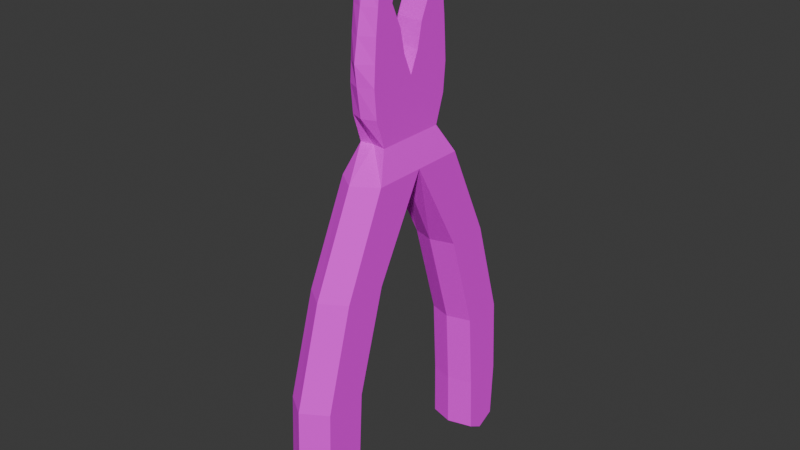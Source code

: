 # Source: Pliers.blend  (saved by Blender 4.2.67; exported with 4.5.12 LTS)
import bpy
from mathutils import Matrix  # noqa: F401  (used for matrix-valued properties, if any)

bpy.ops.wm.read_factory_settings(use_empty=True)
scene = bpy.context.scene
scene.name = 'Scene'

# ---- collections
col_collection = bpy.data.collections.new('Collection'); scene.collection.children.link(col_collection)

# ---- images (referenced by path relative to the original .blend; pixels are not part of the script)
import os
ASSET_DIR = os.environ.get("B2B_ASSET_DIR", "")  # directory of the original .blend (textures are referenced by path, not embedded)
HERE = os.path.dirname(os.path.abspath(__file__))  # packed textures are extracted next to this script under _unpacked/

def load_image(name, relpath, width, height, colorspace="sRGB"):
    """Load a texture the original file referenced (path relative to the .blend, or extracted next to this script)."""
    p = next((c for c in (os.path.join(HERE, relpath), os.path.join(ASSET_DIR, relpath)) if relpath and os.path.exists(c)), "")
    if p:
        img = bpy.data.images.load(p, check_existing=True)
        img.name = name
    else:  # same state as the original file: an image datablock whose file is absent (Cycles renders it pink)
        img = bpy.data.images.new(name, width, height)
        img.source = "FILE"
        img.filepath = "//" + (relpath or name)
    img.colorspace_settings.name = colorspace
    return img
img_pliers_128px2_png = load_image('Pliers_128px2.png', 'Pliers_128px2.png', 1024, 1024, 'sRGB')

# ---- materials (node trees are filled in below, after node groups)
mat_material = bpy.data.materials.new('Material')
mat_material.alpha_threshold = 0.0
mat_material.roughness = 0.5
mat_material.line_color = (0.0, 0.0, 0.0, 1.0)

# ---- material node trees
mat_material.use_nodes = True; mat_material.node_tree.nodes.clear()
_N = mat_material.node_tree.nodes; _L = mat_material.node_tree.links
n0 = _N.new('ShaderNodeOutputMaterial'); n0.name = 'Material Output'; n0.location = (300, 300)
n1 = _N.new('ShaderNodeBsdfPrincipled'); n1.name = 'Principled BSDF'; n1.location = (10, 300)
n1.inputs[2].default_value = 1.0
n1.inputs[3].default_value = 1.45
n2 = _N.new('ShaderNodeTexImage'); n2.name = 'Image Texture'; n2.location = (-280, 280)
n2.image = img_pliers_128px2_png
n2.interpolation = 'Closest'
_L.new(n1.outputs[0], n0.inputs[0])
_L.new(n2.outputs[0], n1.inputs[0])
n0.is_active_output = True

# ---- world
world_world = bpy.data.worlds.new('World'); scene.world = world_world
world_world.use_nodes = True; world_world.node_tree.nodes.clear()
_N = world_world.node_tree.nodes; _L = world_world.node_tree.links
n0 = _N.new('ShaderNodeOutputWorld'); n0.name = 'World Output'; n0.location = (300, 300)
n1 = _N.new('ShaderNodeBackground'); n1.name = 'Background'; n1.location = (10, 300)
n1.inputs[0].default_value = (0.05088, 0.05088, 0.05088, 1.0)
_L.new(n1.outputs[0], n0.inputs[0])
n0.is_active_output = True
world_world.color = (0.05088, 0.05088, 0.05088)
world_world.sun_shadow_jitter_overblur = 0.0

# ---- meshes
me_cube = bpy.data.meshes.new('Cube')
me_cube.from_pydata([(0.1836, -1.141, 12.39), (1.12, -4.165, -13.21), (0.1836, -1.586, 12.39), (1.12, -5.789, -13.21), (-0.3482, -1.141, 12.39), (-1.154, -4.165, -13.21), (-0.3482, -1.586, 12.39), (-1.154, -5.789, -13.21), (0.5558, -0.413, 7.233), (-0.6813, -2.168, 7.233), (0.5558, -2.168, 7.233), (-0.6813, -0.413, 7.233), (-0.6813, -1.855, 10.46), (0.5558, -0.7645, 10.46), (0.5558, -1.855, 10.46), (-0.6813, -0.7645, 10.46), (0.5558, -1.145, 9.418), (0.5558, -1.963, 9.418), (-0.6813, -1.145, 9.418), (-0.6813, -1.963, 9.418), (0.5558, -0.649, 8.325), (0.5558, -2.087, 8.325), (-0.6813, -0.649, 8.325), (-0.6813, -2.087, 8.325), (0.5558, 0.0, 4.933), (0.5558, -2.108, 4.933), (-0.6813, 0.0, 4.933), (-0.6813, -2.108, 4.933), (-0.6813, -2.225, 6.277), (0.5558, 0.0, 6.261), (0.5558, -2.225, 6.277), (-0.6813, 0.0, 6.261), (-0.06518, -3.838, -13.21), (-0.08231, -1.586, 12.39), (-0.06518, -6.489, -13.21), (-0.08231, -1.141, 12.39), (-0.08231, -0.413, 7.233), (-0.08231, -2.646, 7.233), (-0.08231, -0.7645, 10.46), (-0.08231, -2.077, 10.46), (-0.08231, -2.265, 9.418), (-0.08231, -1.145, 9.418), (-0.08231, -0.649, 8.325), (-0.08231, -2.46, 8.325), (-0.08231, -2.337, 4.933), (-0.08231, 0.0, 4.933), (-0.08231, -2.529, 6.277), (-0.08231, 0.0, 6.261), (1.016, 0.0, 2.3), (1.016, -2.412, 2.3), (-0.9491, 0.0, 2.3), (-1.043, -2.412, 2.3), (-0.06518, 0.0, 2.3), (-0.06518, -3.113, 2.3), (1.068, -3.85, -6.867), (1.068, -5.804, -6.867), (-1.099, -3.85, -6.867), (-0.06518, -3.523, -6.867), (-0.06518, -6.504, -6.867), (-1.099, -5.804, -6.867), (1.094, -4.085, -10.53), (1.094, -5.951, -10.53), (-1.127, -4.085, -10.53), (-0.06518, -3.759, -10.53), (-0.06518, -6.651, -10.53), (-1.127, -5.951, -10.53), (-1.071, -4.462, -2.19), (1.042, -2.458, -2.19), (1.042, -4.462, -2.19), (-1.071, -2.458, -2.19), (-0.06518, -2.132, -2.19), (-0.06518, -5.163, -2.19), (-1.154, -4.929, -13.65), (0.1836, -1.489, 12.39), (-0.3482, -1.489, 12.39), (1.12, -4.929, -13.65), (0.5558, -1.29, 7.233), (-0.6813, -1.29, 7.233), (0.5558, -1.31, 10.46), (-0.6813, -1.31, 10.46), (-0.6813, -1.554, 9.418), (0.5558, -1.554, 9.418), (0.5558, -1.368, 8.325), (-0.6813, -1.368, 8.325), (-0.6813, -1.299, 4.933), (0.5558, -1.299, 4.933), (-0.6813, -1.242, 6.269), (0.5558, -1.242, 6.269), (-0.06518, -4.929, -13.65), (-0.08231, -1.489, 12.39), (1.016, -1.452, 2.3), (-1.043, -1.452, 2.3), (-1.099, -4.76, -6.867), (1.068, -4.76, -6.867), (1.094, -4.864, -10.53), (-1.127, -4.864, -10.53), (-1.071, -3.46, -2.19), (1.042, -3.46, -2.19), (-0.6813, -1.674, 3.617), (0.5558, 0.0, 3.617), (0.5558, -1.674, 3.617), (-0.6813, 0.0, 3.617), (-0.07374, 0.0, 3.617), (-0.07374, -1.582, 3.617), (0.5558, -1.375, 3.617), (-0.6813, -1.375, 3.617)], [(45, 24), (26, 45), (47, 45), (102, 52), (45, 102), (101, 102), (102, 99)], [(89, 74, 6, 33), (39, 33, 6, 12), (79, 74, 4, 15), (88, 75, 3, 34), (78, 73, 2, 14), (38, 35, 0, 13), (47, 36, 8, 29), (87, 76, 10, 30), (86, 77, 11, 31), (46, 37, 9, 28), (41, 38, 13, 16), (81, 78, 14, 17), (80, 79, 15, 18), (40, 39, 12, 19), (43, 40, 19, 23), (83, 80, 18, 22), (82, 81, 17, 21), (42, 41, 16, 20), (36, 42, 20, 8), (76, 82, 21, 10), (77, 83, 22, 11), (37, 43, 23, 9), (103, 44, 27, 98), (105, 84, 26, 101), (104, 85, 25, 100), (44, 46, 28, 27), (84, 86, 31, 26), (85, 87, 30, 25), (25, 30, 46, 44), (100, 25, 44, 103), (10, 21, 43, 37), (11, 22, 42, 36), (22, 18, 41, 42), (21, 17, 40, 43), (17, 14, 39, 40), (18, 15, 38, 41), (30, 10, 37, 46), (31, 11, 36, 47), (15, 4, 35, 38), (72, 88, 34, 7), (14, 2, 33, 39), (73, 89, 33, 2), (68, 49, 53, 71), (69, 50, 52, 70), (70, 52, 48, 67), (97, 90, 49, 68), (96, 91, 50, 69), (71, 53, 51, 66), (64, 58, 59, 65), (95, 92, 56, 62), (94, 93, 55, 61), (63, 57, 54, 60), (62, 56, 57, 63), (61, 55, 58, 64), (3, 61, 64, 34), (5, 62, 63, 32), (32, 63, 60, 1), (75, 94, 61, 3), (72, 95, 62, 5), (34, 64, 65, 7), (58, 71, 66, 59), (92, 96, 69, 56), (93, 97, 68, 55), (57, 70, 67, 54), (56, 69, 70, 57), (55, 68, 71, 58), (54, 67, 97, 93), (59, 66, 96, 92), (7, 65, 95, 72), (1, 60, 94, 75), (60, 54, 93, 94), (65, 59, 92, 95), (66, 51, 91, 96), (67, 48, 90, 97), (0, 35, 89, 73), (5, 32, 88, 72), (24, 29, 87, 85), (27, 28, 86, 84), (99, 24, 85, 104), (98, 27, 84, 105), (9, 23, 83, 77), (8, 20, 82, 76), (20, 16, 81, 82), (23, 19, 80, 83), (19, 12, 79, 80), (16, 13, 78, 81), (28, 9, 77, 86), (29, 8, 76, 87), (13, 0, 73, 78), (32, 1, 75, 88), (12, 6, 74, 79), (35, 4, 74, 89), (51, 98, 105, 91), (48, 99, 104, 90), (49, 100, 103, 53), (90, 104, 100, 49), (91, 105, 101, 50), (53, 103, 98, 51)])
_uv = me_cube.uv_layers.new(name='UVMap')
_uv.uv.foreach_set('vector', [0.7019, 0.4425, 0.6691, 0.4425, 0.6691, 0.3996, 0.7019, 0.3996, 0.3602, 0.9143, 0.3602, 0.9858, 0.3503, 0.9858, 0.338, 0.9143, 0.2013, 0.9143, 0.1946, 0.9858, 0.2075, 0.9858, 0.2215, 0.9143, 0.3608, 0.02057, 0.4047, 0.02057, 0.4047, 0.03693, 0.3608, 0.03693, 0.2022, 0.9143, 0.1955, 0.9858, 0.1826, 0.9858, 0.1819, 0.9143, 0.481, 0.9143, 0.481, 0.9858, 0.4712, 0.9858, 0.4574, 0.9143, 0.481, 0.7586, 0.481, 0.7946, 0.4574, 0.7946, 0.4574, 0.7586, 0.2046, 0.7589, 0.2029, 0.7946, 0.1703, 0.7946, 0.1682, 0.7592, 0.2038, 0.7589, 0.202, 0.7946, 0.2345, 0.7946, 0.2498, 0.7586, 0.3602, 0.7592, 0.3602, 0.7946, 0.338, 0.7946, 0.338, 0.7592, 0.481, 0.8756, 0.481, 0.9143, 0.4574, 0.9143, 0.4574, 0.8756, 0.1931, 0.8756, 0.2022, 0.9143, 0.1819, 0.9143, 0.178, 0.8756, 0.1922, 0.8756, 0.2013, 0.9143, 0.2215, 0.9143, 0.2074, 0.8756, 0.3602, 0.8756, 0.3602, 0.9143, 0.338, 0.9143, 0.338, 0.8756, 0.3602, 0.8351, 0.3602, 0.8756, 0.338, 0.8756, 0.338, 0.8351, 0.1991, 0.8351, 0.1922, 0.8756, 0.2074, 0.8756, 0.2258, 0.8351, 0.2, 0.8351, 0.1931, 0.8756, 0.178, 0.8756, 0.1733, 0.8351, 0.481, 0.8351, 0.481, 0.8756, 0.4574, 0.8756, 0.4574, 0.8351, 0.481, 0.7946, 0.481, 0.8351, 0.4574, 0.8351, 0.4574, 0.7946, 0.2029, 0.7946, 0.2, 0.8351, 0.1733, 0.8351, 0.1703, 0.7946, 0.202, 0.7946, 0.1991, 0.8351, 0.2258, 0.8351, 0.2345, 0.7946, 0.3602, 0.7946, 0.3602, 0.8351, 0.338, 0.8351, 0.338, 0.7946, 0.3605, 0.6606, 0.3602, 0.7094, 0.338, 0.7094, 0.338, 0.6606, 0.1988, 0.6606, 0.2017, 0.7094, 0.2498, 0.7094, 0.2498, 0.6606, 0.1997, 0.6606, 0.2026, 0.7094, 0.1725, 0.7094, 0.1887, 0.6606, 0.3602, 0.7094, 0.3602, 0.7592, 0.338, 0.7592, 0.338, 0.7094, 0.2017, 0.7094, 0.2038, 0.7589, 0.2498, 0.7586, 0.2498, 0.7094, 0.2026, 0.7094, 0.2046, 0.7589, 0.1682, 0.7592, 0.1725, 0.7094, 0.3838, 0.7094, 0.3838, 0.7592, 0.3602, 0.7592, 0.3602, 0.7094, 0.3838, 0.6606, 0.3838, 0.7094, 0.3602, 0.7094, 0.3605, 0.6606, 0.3838, 0.7946, 0.3838, 0.8351, 0.3602, 0.8351, 0.3602, 0.7946, 0.5032, 0.7946, 0.5032, 0.8351, 0.481, 0.8351, 0.481, 0.7946, 0.5032, 0.8351, 0.5032, 0.8756, 0.481, 0.8756, 0.481, 0.8351, 0.3838, 0.8351, 0.3838, 0.8756, 0.3602, 0.8756, 0.3602, 0.8351, 0.3838, 0.8756, 0.3838, 0.9143, 0.3602, 0.9143, 0.3602, 0.8756, 0.5032, 0.8756, 0.5032, 0.9143, 0.481, 0.9143, 0.481, 0.8756, 0.3838, 0.7592, 0.3838, 0.7946, 0.3602, 0.7946, 0.3602, 0.7592, 0.5032, 0.7586, 0.5032, 0.7946, 0.481, 0.7946, 0.481, 0.7586, 0.5032, 0.9143, 0.4909, 0.9858, 0.481, 0.9858, 0.481, 0.9143, 0.3204, 0.02057, 0.3608, 0.02057, 0.3608, 0.03693, 0.3204, 0.03693, 0.3838, 0.9143, 0.37, 0.9858, 0.3602, 0.9858, 0.3602, 0.9143, 0.7347, 0.4425, 0.7019, 0.4425, 0.7019, 0.3996, 0.7347, 0.3996, 0.4018, 0.4453, 0.4009, 0.6118, 0.3608, 0.6118, 0.3608, 0.4453, 0.5177, 0.4453, 0.5166, 0.6118, 0.4804, 0.6118, 0.4804, 0.4453, 0.4804, 0.4453, 0.4804, 0.6118, 0.4403, 0.6118, 0.4393, 0.4453, 0.1224, 0.4453, 0.1969, 0.6118, 0.1613, 0.6118, 0.08529, 0.4453, 0.1216, 0.4453, 0.196, 0.6118, 0.2498, 0.6118, 0.1587, 0.4453, 0.3608, 0.4453, 0.3608, 0.6118, 0.3245, 0.6118, 0.3235, 0.4453, 0.3608, 0.1363, 0.3608, 0.272, 0.3225, 0.272, 0.3214, 0.1363, 0.06952, 0.1363, 0.0734, 0.272, 0.1071, 0.272, 0.09841, 0.1363, 0.07039, 0.1363, 0.07427, 0.272, 0.03556, 0.272, 0.03012, 0.1363, 0.4804, 0.1363, 0.4804, 0.272, 0.4384, 0.272, 0.4374, 0.1363, 0.5197, 0.1363, 0.5187, 0.272, 0.4804, 0.272, 0.4804, 0.1363, 0.4038, 0.1363, 0.4028, 0.272, 0.3608, 0.272, 0.3608, 0.1363, 0.4047, 0.03693, 0.4038, 0.1363, 0.3608, 0.1363, 0.3608, 0.03693, 0.5208, 0.03693, 0.5197, 0.1363, 0.4804, 0.1363, 0.4804, 0.03693, 0.4804, 0.03693, 0.4804, 0.1363, 0.4374, 0.1363, 0.4364, 0.03693, 0.06801, 0.02057, 0.07039, 0.1363, 0.03012, 0.1363, 0.03614, 0.03693, 0.06714, 0.02057, 0.06952, 0.1363, 0.09841, 0.1363, 0.09546, 0.03693, 0.3608, 0.03693, 0.3608, 0.1363, 0.3214, 0.1363, 0.3204, 0.03693, 0.3608, 0.272, 0.3608, 0.4453, 0.3235, 0.4453, 0.3225, 0.272, 0.0734, 0.272, 0.1216, 0.4453, 0.1587, 0.4453, 0.1071, 0.272, 0.07427, 0.272, 0.1224, 0.4453, 0.08529, 0.4453, 0.03556, 0.272, 0.4804, 0.272, 0.4804, 0.4453, 0.4393, 0.4453, 0.4384, 0.272, 0.5187, 0.272, 0.5177, 0.4453, 0.4804, 0.4453, 0.4804, 0.272, 0.4028, 0.272, 0.4018, 0.4453, 0.3608, 0.4453, 0.3608, 0.272, 0.108, 0.272, 0.1596, 0.4453, 0.1224, 0.4453, 0.07427, 0.272, 0.03469, 0.272, 0.08442, 0.4453, 0.1216, 0.4453, 0.0734, 0.272, 0.03526, 0.03693, 0.02924, 0.1363, 0.06952, 0.1363, 0.06714, 0.02057, 0.09633, 0.03693, 0.09928, 0.1363, 0.07039, 0.1363, 0.06801, 0.02057, 0.09928, 0.1363, 0.108, 0.272, 0.07427, 0.272, 0.07039, 0.1363, 0.02924, 0.1363, 0.03469, 0.272, 0.0734, 0.272, 0.06952, 0.1363, 0.08442, 0.4453, 0.1604, 0.6118, 0.196, 0.6118, 0.1216, 0.4453, 0.1596, 0.4453, 0.2507, 0.6118, 0.1969, 0.6118, 0.1224, 0.4453, 0.7347, 0.4854, 0.7019, 0.4854, 0.7019, 0.4425, 0.7347, 0.4425, 0.5208, 0.03693, 0.4804, 0.03693, 0.4804, 0.02057, 0.5208, 0.02057, 0.2507, 0.7094, 0.2507, 0.7586, 0.2046, 0.7589, 0.2026, 0.7094, 0.1717, 0.7094, 0.1674, 0.7592, 0.2038, 0.7589, 0.2017, 0.7094, 0.2507, 0.6606, 0.2507, 0.7094, 0.2026, 0.7094, 0.1997, 0.6606, 0.1878, 0.6606, 0.1717, 0.7094, 0.2017, 0.7094, 0.1988, 0.6606, 0.1695, 0.7946, 0.1725, 0.8351, 0.1991, 0.8351, 0.202, 0.7946, 0.2354, 0.7946, 0.2266, 0.8351, 0.2, 0.8351, 0.2029, 0.7946, 0.2266, 0.8351, 0.2083, 0.8756, 0.1931, 0.8756, 0.2, 0.8351, 0.1725, 0.8351, 0.1771, 0.8756, 0.1922, 0.8756, 0.1991, 0.8351, 0.1771, 0.8756, 0.1811, 0.9143, 0.2013, 0.9143, 0.1922, 0.8756, 0.2083, 0.8756, 0.2224, 0.9143, 0.2022, 0.9143, 0.1931, 0.8756, 0.1674, 0.7592, 0.1695, 0.7946, 0.202, 0.7946, 0.2038, 0.7589, 0.2507, 0.7586, 0.2354, 0.7946, 0.2029, 0.7946, 0.2046, 0.7589, 0.2224, 0.9143, 0.2084, 0.9858, 0.1955, 0.9858, 0.2022, 0.9143, 0.4804, 0.03693, 0.4364, 0.03693, 0.4364, 0.02057, 0.4804, 0.02057, 0.1811, 0.9143, 0.1817, 0.9858, 0.1946, 0.9858, 0.2013, 0.9143, 0.7019, 0.4854, 0.6691, 0.4854, 0.6691, 0.4425, 0.7019, 0.4425, 0.1604, 0.6118, 0.1878, 0.6606, 0.1988, 0.6606, 0.196, 0.6118, 0.2507, 0.6118, 0.2507, 0.6606, 0.1997, 0.6606, 0.1969, 0.6118, 0.4009, 0.6118, 0.3838, 0.6606, 0.3605, 0.6606, 0.3608, 0.6118, 0.1969, 0.6118, 0.1997, 0.6606, 0.1887, 0.6606, 0.1613, 0.6118, 0.196, 0.6118, 0.1988, 0.6606, 0.2498, 0.6606, 0.2498, 0.6118, 0.3608, 0.6118, 0.3605, 0.6606, 0.338, 0.6606, 0.3245, 0.6118])
me_cube.materials.append(mat_material)
me_cube.use_mirror_x = True
me_cube.use_mirror_vertex_groups = False
me_cube.update()

# ---- objects
ob_pliers = bpy.data.objects.new('Pliers', me_cube)

# ---- transforms, parenting, visibility, modifiers, constraints
ob_pliers.location = (0.0, 0.0, 0.0)
ob_pliers.lock_rotations_4d = False
ob_pliers.empty_display_type = 'ARROWS'
ob_pliers.lineart.crease_threshold = 0.0
ob_pliers.use_mesh_mirror_x = True
_m = ob_pliers.modifiers.new('Mirror', 'MIRROR')
_m.use_axis = (False, True, False)
_m.use_clip = True

# ---- collection membership
col_collection.objects.link(ob_pliers)

# ---- scene / render settings (as saved in the file)
scene.frame_start = 1; scene.frame_end = 250; scene.frame_set(1)
scene.render.engine = 'BLENDER_EEVEE_NEXT'
bpy.context.view_layer.update()

# ---- added for rendering (the .blend has no active camera and no usable light): camera, sun
cam_auto = bpy.data.cameras.new('AutoCamera')
cam_auto.lens = 50.0
cam_auto.sensor_width = 36.0
cam_auto.clip_end = 1000.0
ob_auto_camera = bpy.data.objects.new('AutoCamera', cam_auto)
scene.collection.objects.link(ob_auto_camera)
ob_auto_camera.location = (27.1189, -32.5634, 21.0792)
ob_auto_camera.rotation_euler = (1.09748, -7.21219e-08, 0.694738)
scene.camera = ob_auto_camera
light_auto_sun = bpy.data.lights.new('AutoSun', 'SUN')
light_auto_sun.energy = 3.0
light_auto_sun.angle = 0.0523599
ob_auto_sun = bpy.data.objects.new('AutoSun', light_auto_sun)
scene.collection.objects.link(ob_auto_sun)
ob_auto_sun.rotation_euler = (0.872665, 0.174533, 0.523599)
bpy.context.view_layer.update()
